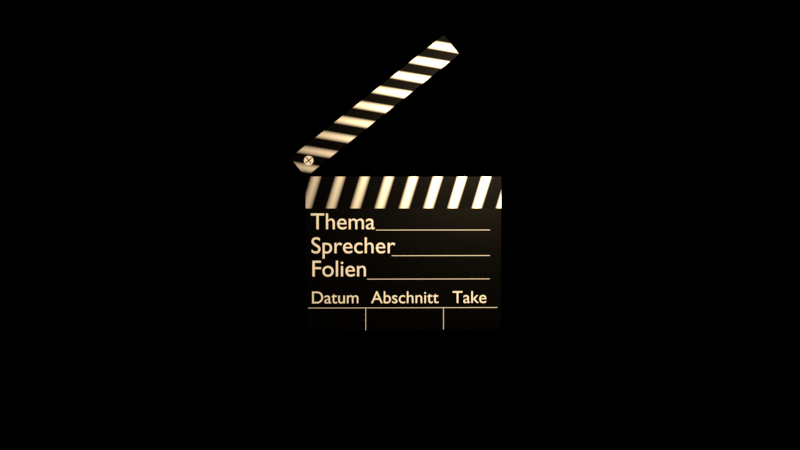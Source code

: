 # Source: klappe.blend  (saved by Blender 4.5.90; exported with 4.5.12 LTS)
import bpy
from mathutils import Matrix  # noqa: F401  (used for matrix-valued properties, if any)

bpy.ops.wm.read_factory_settings(use_empty=True)
scene = bpy.context.scene
scene.name = 'Scene'

# ---- collections
col_collection = bpy.data.collections.new('Collection'); scene.collection.children.link(col_collection)

# ---- materials (node trees are filled in below, after node groups)
mat_material_002 = bpy.data.materials.new('Material.002')
mat_material_002.alpha_threshold = 0.0
mat_material_002.roughness = 0.5
mat_material_002.line_color = (0.0, 0.0, 0.0, 1.0)
mat_material_003 = bpy.data.materials.new('Material.003')
mat_material_001 = bpy.data.materials.new('Material.001')
mat_material_001.alpha_threshold = 0.0
mat_material_001.roughness = 0.5
mat_material_001.line_color = (0.0, 0.0, 0.0, 1.0)
mat_material = bpy.data.materials.new('Material')

# ---- material node trees
mat_material_002.use_nodes = True; mat_material_002.node_tree.nodes.clear()
_N = mat_material_002.node_tree.nodes; _L = mat_material_002.node_tree.links
n0 = _N.new('ShaderNodeOutputMaterial'); n0.name = 'Material Output'; n0.location = (200, 100)
n1 = _N.new('ShaderNodeBsdfPrincipled'); n1.name = 'Principled BSDF'; n1.location = (-124, 161)
n1.inputs[1].default_value = 0.8833
n1.inputs[2].default_value = 0.4318
n1.inputs[3].default_value = 1.45
n1.inputs[25].default_value = 1.0
n2 = _N.new('ShaderNodeValToRGB'); n2.name = 'Color Ramp'; n2.location = (-513, 111)
while len(n2.color_ramp.elements) > 1: n2.color_ramp.elements.remove(n2.color_ramp.elements[-1])
n2.color_ramp.elements[0].position = 0.5455; n2.color_ramp.elements[0].color = (0.0, 0.0, 0.0, 1.0)
_e = n2.color_ramp.elements.new(1.0); _e.color = (1.0, 1.0, 1.0, 1.0)
n3 = _N.new('ShaderNodeTexWave'); n3.name = 'Wave Texture'; n3.location = (-821, 140)
n3.inputs[1].default_value = 2.6
n4 = _N.new('ShaderNodeMapping'); n4.name = 'Mapping'; n4.location = (-1089, 113)
n4.inputs[2].default_value = (0.03316, -0.2356, 0.0)
n5 = _N.new('ShaderNodeTexCoord'); n5.name = 'Texture Coordinate'; n5.location = (-1442, 165)
_L.new(n1.outputs[0], n0.inputs[0])
_L.new(n2.outputs[0], n1.inputs[0])
_L.new(n3.outputs[1], n2.inputs[0])
_L.new(n4.outputs[0], n3.inputs[0])
_L.new(n5.outputs[0], n4.inputs[0])
n0.is_active_output = True
mat_material_003.use_nodes = True; mat_material_003.node_tree.nodes.clear()
_N = mat_material_003.node_tree.nodes; _L = mat_material_003.node_tree.links
n0 = _N.new('ShaderNodeBsdfPrincipled'); n0.name = 'Principled BSDF'; n0.location = (-200, 100)
n0.inputs[0].default_value = (0.0, 0.0, 0.0, 1.0)
n0.inputs[1].default_value = 0.8583
n0.inputs[2].default_value = 0.4083
n1 = _N.new('ShaderNodeOutputMaterial'); n1.name = 'Material Output'; n1.location = (200, 100)
_L.new(n0.outputs[0], n1.inputs[0])
n1.is_active_output = True
mat_material_001.use_nodes = True; mat_material_001.node_tree.nodes.clear()
_N = mat_material_001.node_tree.nodes; _L = mat_material_001.node_tree.links
n0 = _N.new('ShaderNodeOutputMaterial'); n0.name = 'Material Output'; n0.location = (200, 100)
n1 = _N.new('ShaderNodeBsdfPrincipled'); n1.name = 'Principled BSDF'; n1.location = (-124, 161)
n1.inputs[1].default_value = 0.883
n1.inputs[2].default_value = 0.4318
n1.inputs[3].default_value = 1.45
n1.inputs[25].default_value = 1.0
n2 = _N.new('ShaderNodeValToRGB'); n2.name = 'Color Ramp'; n2.location = (-528, 108)
while len(n2.color_ramp.elements) > 1: n2.color_ramp.elements.remove(n2.color_ramp.elements[-1])
n2.color_ramp.elements[0].position = 0.4455; n2.color_ramp.elements[0].color = (0.0, 0.0, 0.0, 1.0)
_e = n2.color_ramp.elements.new(1.0); _e.color = (1.0, 1.0, 1.0, 1.0)
n3 = _N.new('ShaderNodeTexWave'); n3.name = 'Wave Texture'; n3.location = (-821, 140)
n3.inputs[1].default_value = 2.6
n4 = _N.new('ShaderNodeMapping'); n4.name = 'Mapping'; n4.location = (-1089, 113)
n4.inputs[2].default_value = (0.0, 0.1117, 0.0)
n5 = _N.new('ShaderNodeTexCoord'); n5.name = 'Texture Coordinate'; n5.location = (-1442, 165)
_L.new(n1.outputs[0], n0.inputs[0])
_L.new(n2.outputs[0], n1.inputs[0])
_L.new(n3.outputs[1], n2.inputs[0])
_L.new(n4.outputs[0], n3.inputs[0])
_L.new(n5.outputs[0], n4.inputs[0])
n0.is_active_output = True
mat_material.use_nodes = True; mat_material.node_tree.nodes.clear()
_N = mat_material.node_tree.nodes; _L = mat_material.node_tree.links
n0 = _N.new('ShaderNodeBsdfPrincipled'); n0.name = 'Principled BSDF'; n0.location = (-200, 100)
n0.inputs[2].default_value = 0.0
n1 = _N.new('ShaderNodeOutputMaterial'); n1.name = 'Material Output'; n1.location = (200, 100)
_L.new(n0.outputs[0], n1.inputs[0])
n1.is_active_output = True

# ---- world
world_world = bpy.data.worlds.new('World'); scene.world = world_world
world_world.use_nodes = True; world_world.node_tree.nodes.clear()
_N = world_world.node_tree.nodes; _L = world_world.node_tree.links
n0 = _N.new('ShaderNodeOutputWorld'); n0.name = 'World Output'; n0.location = (200, 100)
n1 = _N.new('ShaderNodeBsdfTransparent'); n1.name = 'Transparent BSDF'; n1.location = (-200, 100)
n1.inputs[0].default_value = (0.0, 0.0, 0.0, 1.0)
_L.new(n1.outputs[0], n0.inputs[0])
n0.is_active_output = True
world_world.color = (0.05088, 0.05088, 0.05088)
world_world.sun_shadow_jitter_overblur = 0.0

# ---- cameras
cam_camera = bpy.data.cameras.new('Camera')
cam_camera.clip_end = 100.0
cam_camera.ortho_scale = 7.314

# ---- lights
light_light = bpy.data.lights.new('Light', 'AREA')
light_light.color = (1.0, 0.7233, 0.4109)
light_light.use_shadow = False
light_light.exposure = -1.143
light_light.energy = 555.3
light_light.shadow_soft_size = 0.1
light_light.shape = 'RECTANGLE'
light_light.size = 0.1
light_light.size_y = 0.1

# ---- meshes
me_cylinder = bpy.data.meshes.new('Cylinder')
me_cylinder.from_pydata([(0.0, 1.0, -1.0), (0.8428, -0.08216, 0.8605), (-0.8269, -0.08216, 0.8605), (0.1123, 0.857, 0.8605), (0.0, 1.0, 1.0), (0.1123, -0.8127, 0.8605), (0.1951, 0.9808, -1.0), (0.8428, 0.1266, 0.8605), (-0.8269, 0.1266, 0.8605), (0.1951, 0.9808, 1.0), (-0.09641, 0.857, 0.8605), (0.3827, 0.9239, -1.0), (0.3827, 0.9239, 1.0), (-0.09641, -0.8127, 0.8605), (0.5556, 0.8315, -1.0), (0.5556, 0.8315, 1.0), (0.7071, 0.7071, -1.0), (0.7071, 0.7071, 1.0), (0.8315, 0.5556, -1.0), (0.8315, 0.5556, 1.0), (0.9239, 0.3827, -1.0), (0.9239, 0.3827, 1.0), (0.9808, 0.1951, -1.0), (0.9808, 0.1951, 1.0), (1.0, 0.0, -1.0), (1.0, 0.0, 1.0), (0.9808, -0.1951, -1.0), (0.9808, -0.1951, 1.0), (0.9239, -0.3827, -1.0), (0.9239, -0.3827, 1.0), (0.8315, -0.5556, -1.0), (0.8315, -0.5556, 1.0), (0.7071, -0.7071, -1.0), (0.7071, -0.7071, 1.0), (0.5556, -0.8315, -1.0), (0.5556, -0.8315, 1.0), (0.3827, -0.9239, -1.0), (0.3827, -0.9239, 1.0), (0.1951, -0.9808, -1.0), (0.1951, -0.9808, 1.0), (0.0, -1.0, -1.0), (0.0, -1.0, 1.0), (-0.1951, -0.9808, -1.0), (-0.1951, -0.9808, 1.0), (-0.3827, -0.9239, -1.0), (-0.3827, -0.9239, 1.0), (-0.5556, -0.8315, -1.0), (-0.5556, -0.8315, 1.0), (-0.7071, -0.7071, -1.0), (-0.7071, -0.7071, 1.0), (-0.8315, -0.5556, -1.0), (-0.8315, -0.5556, 1.0), (-0.9239, -0.3827, -1.0), (-0.9239, -0.3827, 1.0), (-0.9808, -0.1951, -1.0), (-0.9808, -0.1951, 1.0), (-1.0, 0.0, -1.0), (-1.0, 0.0, 1.0), (-0.9808, 0.1951, -1.0), (-0.9808, 0.1951, 1.0), (-0.9239, 0.3827, -1.0), (-0.9239, 0.3827, 1.0), (-0.8315, 0.5556, -1.0), (-0.8315, 0.5556, 1.0), (-0.7071, 0.7071, -1.0), (-0.7071, 0.7071, 1.0), (-0.5556, 0.8315, -1.0), (-0.5556, 0.8315, 1.0), (-0.3827, 0.9239, -1.0), (-0.3827, 0.9239, 1.0), (-0.1951, 0.9808, -1.0), (-0.1951, 0.9808, 1.0), (-0.09641, 0.857, 1.0), (0.1123, 0.857, 1.0), (-0.09641, -0.8127, 1.0), (0.1123, -0.8127, 1.0), (-0.09641, -0.08216, 1.0), (-0.09641, 0.1266, 1.0), (-0.8269, -0.08216, 1.0), (-0.8269, 0.1266, 1.0), (0.1123, -0.08216, 1.0), (0.1123, 0.1266, 1.0), (0.8428, 0.1266, 1.0), (0.8428, -0.08216, 1.0), (0.1123, 0.009151, 0.8605), (0.1123, -0.08216, 0.8605), (0.1123, 0.1266, 0.8605), (-0.09641, -0.08216, 0.8605), (-0.09641, 0.1266, 0.8605), (-0.005102, -0.08216, 0.8605), (0.007942, 0.0222, 0.8605)], [], [(0, 4, 9, 6), (6, 9, 12, 11), (11, 12, 15, 14), (14, 15, 17, 16), (16, 17, 19, 18), (18, 19, 21, 20), (20, 21, 23, 22), (22, 23, 25, 24), (24, 25, 27, 26), (26, 27, 29, 28), (28, 29, 31, 30), (30, 31, 33, 32), (32, 33, 35, 34), (34, 35, 37, 36), (36, 37, 39, 38), (38, 39, 41, 40), (40, 41, 43, 42), (42, 43, 45, 44), (44, 45, 47, 46), (46, 47, 49, 48), (48, 49, 51, 50), (50, 51, 53, 52), (52, 53, 55, 54), (54, 55, 57, 56), (56, 57, 59, 58), (58, 59, 61, 60), (60, 61, 63, 62), (62, 63, 65, 64), (64, 65, 67, 66), (66, 67, 69, 68), (12, 9, 4, 71, 69, 67, 65, 63, 61, 59, 57, 55, 53, 51, 49, 47, 45, 43, 41, 39, 37, 75, 74, 76, 78, 79, 77, 72, 73), (37, 35, 33, 31, 29, 27, 25, 23, 21, 19, 17, 15, 12, 73, 81, 82, 83, 80, 75), (68, 69, 71, 70), (70, 71, 4, 0), (68, 70, 0, 6, 11, 14, 16, 18, 20, 22, 24, 26, 28, 30, 32, 34, 36, 38, 40, 42, 44, 46, 48, 50, 52, 54, 56, 58, 60, 62, 64, 66), (5, 75, 80, 85), (73, 3, 86, 81), (10, 72, 77, 88), (74, 13, 87, 76), (87, 13, 5, 85, 89), (86, 3, 10, 88), (85, 84, 90, 89), (84, 86, 88, 87, 89, 90), (72, 10, 3, 73), (5, 13, 74, 75), (76, 87, 2, 78), (1, 85, 80, 83), (7, 82, 81, 86), (79, 8, 88, 77), (84, 85, 1, 7, 86), (88, 8, 2, 87), (7, 1, 83, 82), (78, 2, 8, 79)])
me_cylinder.polygons.foreach_set('use_smooth', [True] * 53)
_k = set([(0, 6), (0, 70), (1, 7), (1, 83), (1, 85), (2, 8), (2, 78), (2, 87), (3, 10), (3, 73), (3, 86), (4, 9), (4, 71), (5, 13), (5, 75), (5, 85), (6, 11), (7, 82), (7, 86), (8, 79), (8, 88), (9, 12), (10, 72), (10, 88), (11, 14), (12, 15), (13, 74), (13, 87), (14, 16), (15, 17), (16, 18), (17, 19), (18, 20), (19, 21), (20, 22), (21, 23), (22, 24), (23, 25), (24, 26), (25, 27), (26, 28), (27, 29), (28, 30), (29, 31), (30, 32), (31, 33), (32, 34), (33, 35), (34, 36), (35, 37), (36, 38), (37, 39), (38, 40), (39, 41), (40, 42), (41, 43), (42, 44), (43, 45), (44, 46), (45, 47), (46, 48), (47, 49), (48, 50), (49, 51), (50, 52), (51, 53), (52, 54), (53, 55), (54, 56), (55, 57), (56, 58), (57, 59), (58, 60), (59, 61), (60, 62), (61, 63), (62, 64), (63, 65), (64, 66), (65, 67), (66, 68), (67, 69), (68, 70), (69, 71), (72, 73), (72, 77), (73, 81), (74, 75), (74, 76), (75, 80), (76, 78), (76, 87), (77, 79), (77, 88), (78, 79), (80, 83), (80, 85), (81, 82), (81, 86), (82, 83)])
me_cylinder.attributes.new('sharp_edge', 'BOOLEAN', 'EDGE').data.foreach_set('value', [ (min(e.vertices), max(e.vertices)) in _k for e in me_cylinder.edges])
_uv = me_cylinder.uv_layers.new(name='UVMap')
_uv.uv.foreach_set('vector', [1.0, 0.5, 1.0, 1.0, 0.9688, 1.0, 0.9688, 0.5, 0.9688, 0.5, 0.9688, 1.0, 0.9375, 1.0, 0.9375, 0.5, 0.9375, 0.5, 0.9375, 1.0, 0.9062, 1.0, 0.9062, 0.5, 0.9062, 0.5, 0.9062, 1.0, 0.875, 1.0, 0.875, 0.5, 0.875, 0.5, 0.875, 1.0, 0.8438, 1.0, 0.8438, 0.5, 0.8438, 0.5, 0.8438, 1.0, 0.8125, 1.0, 0.8125, 0.5, 0.8125, 0.5, 0.8125, 1.0, 0.7812, 1.0, 0.7812, 0.5, 0.7812, 0.5, 0.7812, 1.0, 0.75, 1.0, 0.75, 0.5, 0.75, 0.5, 0.75, 1.0, 0.7188, 1.0, 0.7188, 0.5, 0.7188, 0.5, 0.7188, 1.0, 0.6875, 1.0, 0.6875, 0.5, 0.6875, 0.5, 0.6875, 1.0, 0.6562, 1.0, 0.6562, 0.5, 0.6562, 0.5, 0.6562, 1.0, 0.625, 1.0, 0.625, 0.5, 0.625, 0.5, 0.625, 1.0, 0.5938, 1.0, 0.5938, 0.5, 0.5938, 0.5, 0.5938, 1.0, 0.5625, 1.0, 0.5625, 0.5, 0.5625, 0.5, 0.5625, 1.0, 0.5312, 1.0, 0.5312, 0.5, 0.5312, 0.5, 0.5312, 1.0, 0.5, 1.0, 0.5, 0.5, 0.5, 0.5, 0.5, 1.0, 0.4688, 1.0, 0.4688, 0.5, 0.4688, 0.5, 0.4688, 1.0, 0.4375, 1.0, 0.4375, 0.5, 0.4375, 0.5, 0.4375, 1.0, 0.4062, 1.0, 0.4062, 0.5, 0.4062, 0.5, 0.4062, 1.0, 0.375, 1.0, 0.375, 0.5, 0.375, 0.5, 0.375, 1.0, 0.3438, 1.0, 0.3438, 0.5, 0.3438, 0.5, 0.3438, 1.0, 0.3125, 1.0, 0.3125, 0.5, 0.3125, 0.5, 0.3125, 1.0, 0.2812, 1.0, 0.2812, 0.5, 0.2812, 0.5, 0.2812, 1.0, 0.25, 1.0, 0.25, 0.5, 0.25, 0.5, 0.25, 1.0, 0.2188, 1.0, 0.2188, 0.5, 0.2188, 0.5, 0.2188, 1.0, 0.1875, 1.0, 0.1875, 0.5, 0.1875, 0.5, 0.1875, 1.0, 0.1562, 1.0, 0.1562, 0.5, 0.1562, 0.5, 0.1562, 1.0, 0.125, 1.0, 0.125, 0.5, 0.125, 0.5, 0.125, 1.0, 0.09375, 1.0, 0.09375, 0.5, 0.09375, 0.5, 0.09375, 1.0, 0.0625, 1.0, 0.0625, 0.5, 0.3418, 0.4717, 0.2968, 0.4854, 0.25, 0.49, 0.2032, 0.4854, 0.1582, 0.4717, 0.1167, 0.4496, 0.08029, 0.4197, 0.05045, 0.3833, 0.02827, 0.3418, 0.01461, 0.2968, 0.01, 0.25, 0.01461, 0.2032, 0.02827, 0.1582, 0.05045, 0.1167, 0.08029, 0.08029, 0.1167, 0.05045, 0.1582, 0.02827, 0.2032, 0.01461, 0.25, 0.01, 0.2968, 0.01461, 0.3418, 0.02827, 0.277, 0.05496, 0.2269, 0.05496, 0.2269, 0.2303, 0.05154, 0.2303, 0.05154, 0.2804, 0.2269, 0.2804, 0.2269, 0.4557, 0.277, 0.4557, 0.3418, 0.02827, 0.3833, 0.05045, 0.4197, 0.08029, 0.4496, 0.1167, 0.4717, 0.1582, 0.4854, 0.2032, 0.49, 0.25, 0.4854, 0.2968, 0.4717, 0.3418, 0.4496, 0.3833, 0.4197, 0.4197, 0.3833, 0.4496, 0.3418, 0.4717, 0.277, 0.4557, 0.277, 0.2804, 0.4523, 0.2804, 0.4523, 0.2303, 0.277, 0.2303, 0.277, 0.05496, 0.0625, 0.5, 0.0625, 1.0, 0.03125, 1.0, 0.03125, 0.5, 0.03125, 0.5, 0.03125, 1.0, 0.0, 1.0, 0.0, 0.5, 0.6582, 0.4717, 0.7032, 0.4854, 0.75, 0.49, 0.7968, 0.4854, 0.8418, 0.4717, 0.8833, 0.4496, 0.9197, 0.4197, 0.9496, 0.3833, 0.9717, 0.3418, 0.9854, 0.2968, 0.99, 0.25, 0.9854, 0.2032, 0.9717, 0.1582, 0.9496, 0.1167, 0.9197, 0.08029, 0.8833, 0.05045, 0.8418, 0.02827, 0.7968, 0.01461, 0.75, 0.01, 0.7032, 0.01461, 0.6582, 0.02827, 0.6167, 0.05045, 0.5803, 0.08029, 0.5504, 0.1167, 0.5283, 0.1582, 0.5146, 0.2032, 0.51, 0.25, 0.5146, 0.2968, 0.5283, 0.3418, 0.5504, 0.3833, 0.5803, 0.4197, 0.6167, 0.4496, 0.625, 0.0, 0.625, 0.04821, 0.5156, 0.04821, 0.5156, 0.0, 0.375, 0.04821, 0.375, 0.0, 0.4844, 0.0, 0.4844, 0.04821, 0.375, 0.75, 0.375, 0.7018, 0.4844, 0.7018, 0.4844, 0.75, 0.625, 0.7018, 0.625, 0.75, 0.5156, 0.75, 0.5156, 0.7018, 0.375, 0.75, 0.375, 0.75, 0.375, 1.0, 0.375, 1.0, 0.375, 0.8594, 0.375, 1.0, 0.375, 1.0, 0.375, 0.75, 0.375, 0.75, 0.375, 1.0, 0.375, 1.0, 0.375, 0.875, 0.375, 0.8594, 0.375, 1.0, 0.375, 1.0, 0.375, 0.75, 0.375, 0.75, 0.375, 0.8594, 0.375, 0.875, 0.375, 0.5, 0.375, 0.5, 0.125, 0.75, 0.125, 0.75, 0.875, 0.5, 0.625, 0.75, 0.625, 0.75, 0.875, 0.5, 0.375, 0.04821, 0.375, 0.0, 0.375, 0.0, 0.375, 0.04821, 0.375, 0.0, 0.375, 0.0, 0.375, 0.04821, 0.375, 0.04821, 0.375, 0.75, 0.375, 0.7018, 0.375, 0.7018, 0.375, 0.75, 0.375, 0.7018, 0.375, 0.75, 0.375, 0.75, 0.375, 0.7018, 0.4844, 0.75, 0.4844, 0.75, 0.375, 1.0, 0.375, 1.0, 0.4844, 0.75, 0.5156, 0.75, 0.625, 0.75, 0.625, 0.75, 0.5156, 0.75, 0.375, 0.5, 0.125, 0.75, 0.125, 0.75, 0.375, 0.5, 0.875, 0.5, 0.875, 0.5, 0.625, 0.75, 0.625, 0.75])
me_cylinder.update()
me_cube = bpy.data.meshes.new('Cube')
me_cube.from_pydata([(1.0, 1.0, 0.3512), (1.0, 1.0, -2.137), (1.0, -1.0, 0.3512), (1.0, -1.0, -2.137), (-1.0, 1.0, 0.3512), (-1.0, 1.0, -2.137), (-1.0, -1.0, 0.3512), (-1.0, -1.0, -2.137), (1.0, 1.0, 1.0), (1.0, -1.0, 1.0), (-1.0, 1.0, 1.0), (-1.0, -1.0, 1.0)], [], [(0, 4, 10, 8), (3, 2, 6, 7), (7, 6, 4, 5), (5, 1, 3, 7), (1, 0, 2, 3), (5, 4, 0, 1), (8, 10, 11, 9), (6, 2, 9, 11), (4, 6, 11, 10), (2, 0, 8, 9)])
me_cube.polygons.foreach_set('material_index', [0, 1, 1, 1, 1, 1, 0, 0, 0, 0])
_uv = me_cube.uv_layers.new(name='UVMap')
_uv.uv.foreach_set('vector', [0.625, 0.5, 0.625, 0.25, 0.625, 0.25, 0.625, 0.5, 0.375, 0.75, 0.625, 0.75, 0.625, 1.0, 0.375, 1.0, 0.375, 0.0, 0.625, 0.0, 0.625, 0.25, 0.375, 0.25, 0.125, 0.5, 0.375, 0.5, 0.375, 0.75, 0.125, 0.75, 0.375, 0.5, 0.625, 0.5, 0.625, 0.75, 0.375, 0.75, 0.375, 0.25, 0.625, 0.25, 0.625, 0.5, 0.375, 0.5, 0.625, 0.5, 0.875, 0.5, 0.875, 0.75, 0.625, 0.75, 0.625, 1.0, 0.625, 0.75, 0.625, 0.75, 0.625, 1.0, 0.625, 0.25, 0.625, 0.0, 0.625, 0.0, 0.625, 0.25, 0.625, 0.75, 0.625, 0.5, 0.625, 0.5, 0.625, 0.75])
me_cube.materials.append(mat_material_002)
me_cube.materials.append(mat_material_003)
me_cube.use_mirror_vertex_groups = False
me_cube.update()
me_cube_001 = bpy.data.meshes.new('Cube.001')
me_cube_001.from_pydata([(1.995, 2.006, 2.003), (1.995, 2.006, 0.003417), (1.995, 0.006208, 2.003), (1.995, 0.006208, 0.003417), (-0.005071, 2.006, 2.003), (-0.005071, 2.006, 0.003417), (-0.005071, 0.006208, 2.003), (-0.005071, 0.006208, 0.003417)], [], [(0, 4, 6, 2), (3, 2, 6, 7), (7, 6, 4, 5), (5, 1, 3, 7), (1, 0, 2, 3), (5, 4, 0, 1)])
_uv = me_cube_001.uv_layers.new(name='UVMap')
_uv.uv.foreach_set('vector', [0.625, 0.5, 0.875, 0.5, 0.875, 0.75, 0.625, 0.75, 0.375, 0.75, 0.625, 0.75, 0.625, 1.0, 0.375, 1.0, 0.375, 0.0, 0.625, 0.0, 0.625, 0.25, 0.375, 0.25, 0.125, 0.5, 0.375, 0.5, 0.375, 0.75, 0.125, 0.75, 0.375, 0.5, 0.625, 0.5, 0.625, 0.75, 0.375, 0.75, 0.375, 0.25, 0.625, 0.25, 0.625, 0.5, 0.375, 0.5])
me_cube_001.materials.append(mat_material_001)
me_cube_001.use_mirror_vertex_groups = False
me_cube_001.update()
me_plane = bpy.data.meshes.new('Plane')
me_plane.from_pydata([(-1.0, -1.201, 1.104e-08), (1.0, -1.201, 1.104e-08), (-1.0, 1.192, -1.059e-08), (1.0, 1.192, -1.059e-08)], [], [(0, 1, 3, 2)])
_uv = me_plane.uv_layers.new(name='UVMap')
_uv.uv.foreach_set('vector', [0.0, 0.0, 1.0, 0.0, 1.0, 1.0, 0.0, 1.0])
me_plane.update()
me_plane_001 = bpy.data.meshes.new('Plane.001')
me_plane_001.from_pydata([(-1.0, -0.8717, -7.059e-09), (1.0, -0.8717, -7.059e-09), (-1.0, 1.192, -1.059e-08), (1.0, 1.192, -1.059e-08)], [], [(0, 1, 3, 2)])
_uv = me_plane_001.uv_layers.new(name='UVMap')
_uv.uv.foreach_set('vector', [0.0, 0.0, 1.0, 0.0, 1.0, 1.0, 0.0, 1.0])
me_plane_001.update()
me_plane_002 = bpy.data.meshes.new('Plane.002')
me_plane_002.from_pydata([(-1.0, -1.389, 2.141e-08), (1.0, -1.389, 2.141e-08), (-1.0, 1.192, -1.059e-08), (1.0, 1.192, -1.059e-08), (-1.0, -1.389, 2.141e-08), (1.0, -1.389, 2.141e-08)], [(5, 4)], [(0, 1, 3, 2)])
_uv = me_plane_002.uv_layers.new(name='UVMap')
_uv.uv.foreach_set('vector', [0.0, 0.0, 1.0, 0.0, 1.0, 1.0, 0.0, 1.0])
me_plane_002.update()
me_plane_003 = bpy.data.meshes.new('Plane.003')
me_plane_003.from_pydata([(-1.0, -2.622, 8.925e-08), (1.0, -2.622, 8.925e-08), (-1.0, 1.356, -1.957e-08), (1.0, 1.356, -1.957e-08), (-1.0, -2.622, 8.925e-08), (1.0, -2.622, 8.925e-08)], [(5, 4)], [(0, 1, 3, 2)])
_uv = me_plane_003.uv_layers.new(name='UVMap')
_uv.uv.foreach_set('vector', [0.0, 0.0, 1.0, 0.0, 1.0, 1.0, 0.0, 1.0])
me_plane_003.update()
me_plane_004 = bpy.data.meshes.new('Plane.004')
me_plane_004.from_pydata([(-1.0, -0.00143, -5.495e-08), (1.0, -0.00143, -5.495e-08), (-1.0, 0.4702, 2.915e-08), (1.0, 0.4702, 2.915e-08), (-1.0, -0.00143, -5.495e-08), (1.0, -0.00143, -5.495e-08)], [(5, 4)], [(0, 1, 3, 2)])
_uv = me_plane_004.uv_layers.new(name='UVMap')
_uv.uv.foreach_set('vector', [0.0, 0.0, 1.0, 0.0, 1.0, 1.0, 0.0, 1.0])
me_plane_004.update()
me_plane_005 = bpy.data.meshes.new('Plane.005')
me_plane_005.from_pydata([(-1.0, -0.0008495, -5.498e-08), (1.0, -0.0008495, -5.498e-08), (-1.0, 0.4613, 2.965e-08), (1.0, 0.4613, 2.965e-08)], [], [(0, 1, 3, 2)])
_uv = me_plane_005.uv_layers.new(name='UVMap')
_uv.uv.foreach_set('vector', [0.0, 0.0, 1.0, 0.0, 1.0, 1.0, 0.0, 1.0])
me_plane_005.update()

# ---- curves / text
txt_thema = bpy.data.curves.new('Thema', 'FONT')
txt_thema.dimensions = '2D'
txt_thema.body = 'Thema'
txt_thema.materials.append(mat_material)
txt_sprecher = bpy.data.curves.new('Sprecher', 'FONT')
txt_sprecher.dimensions = '2D'
txt_sprecher.body = 'Sprecher'
txt_folie = bpy.data.curves.new('Folie', 'FONT')
txt_folie.dimensions = '2D'
txt_folie.body = 'Folien'
txt_datum = bpy.data.curves.new('Datum', 'FONT')
txt_datum.dimensions = '2D'
txt_datum.body = 'Datum'
txt_abschnitt = bpy.data.curves.new('Abschnitt', 'FONT')
txt_abschnitt.dimensions = '2D'
txt_abschnitt.body = 'Abschnitt'
txt_take = bpy.data.curves.new('Take', 'FONT')
txt_take.dimensions = '2D'
txt_take.body = 'Take\n'

# ---- objects
ob_cylinder = bpy.data.objects.new('Cylinder', me_cylinder)
ob_cube = bpy.data.objects.new('Cube', me_cube)
ob_light = bpy.data.objects.new('Light', light_light)
ob_camera = bpy.data.objects.new('Camera', cam_camera)
ob_cube_001 = bpy.data.objects.new('Cube.001', me_cube_001)
ob_thema = bpy.data.objects.new('Thema', txt_thema)
ob_thema_001 = bpy.data.objects.new('Thema.001', txt_sprecher)
ob_thema_002 = bpy.data.objects.new('Thema.002', txt_folie)
ob_thema_003 = bpy.data.objects.new('Thema.003', txt_datum)
ob_thema_004 = bpy.data.objects.new('Thema.004', txt_abschnitt)
ob_thema_005 = bpy.data.objects.new('Thema.005', txt_take)
ob_plane = bpy.data.objects.new('Plane', me_plane)
ob_plane_001 = bpy.data.objects.new('Plane.001', me_plane_001)
ob_plane_002 = bpy.data.objects.new('Plane.002', me_plane_002)
ob_plane_003 = bpy.data.objects.new('Plane.003', me_plane_003)
ob_plane_004 = bpy.data.objects.new('Plane.004', me_plane_004)
ob_plane_005 = bpy.data.objects.new('Plane.005', me_plane_005)

# ---- transforms, parenting, visibility, modifiers, constraints
ob_cylinder.parent = ob_cube_001
ob_cylinder.matrix_parent_inverse = Matrix(((1.0, -0.0, 0.0, 0.9949), (-0.0, 16.67, -0.0, 2.0), (-0.0, 0.0, 8.0, -3.996), (-0.0, 0.0, -0.0, 1.0)))
ob_cylinder.location = (-0.8717, -0.07639, 0.6106)
ob_cylinder.rotation_euler = (1.571, -0.0, 0.0)
ob_cylinder.scale = (0.04791, 0.04791, 0.04791)
ob_cube.location = (0.0, 0.0, 0.0)
ob_cube.scale = (1.0, 0.12, 0.5)
ob_cube.lock_rotations_4d = False
ob_cube.empty_display_type = 'ARROWS'
ob_cube.lineart.crease_threshold = 0.0
ob_light.location = (1.125, -2.978, 1.41)
ob_light.rotation_euler = (0.2725, -0.7474, 1.317)
ob_light.lock_rotations_4d = False
ob_light.empty_display_type = 'ARROWS'
ob_light.color = (0.0, 0.0, 0.0, 0.0)
ob_light.lineart.crease_threshold = 0.0
ob_camera.location = (-0.355, -11.47, 0.48)
ob_camera.rotation_euler = (1.529, 2.176e-07, -0.02793)
ob_camera.scale = (0.8664, 0.4332, 0.7884)
ob_camera.lock_rotations_4d = False
ob_camera.empty_display_type = 'ARROWS'
ob_camera.color = (0.0, 0.0, 0.0, 0.0)
ob_camera.display_type = 'WIRE'
ob_camera.lineart.crease_threshold = 0.0
ob_cube_001.location = (-0.9949, -0.12, 0.4994)
ob_cube_001.rotation_euler = (0.0, -0.6738, 0.0)
ob_cube_001.scale = (1.0, 0.06, 0.125)
ob_cube_001.lock_rotations_4d = False
ob_cube_001.empty_display_type = 'ARROWS'
ob_cube_001.lineart.crease_threshold = 0.0
_c = ob_cube_001.constraints.new('PIVOT'); _c.name = 'Pivot'
ob_thema.location = (-0.9482, -0.1786, -0.03479)
ob_thema.rotation_euler = (1.571, -0.0, 0.0)
ob_thema.scale = (0.2359, 0.2359, 0.2359)
ob_thema_001.location = (-0.9482, -0.1786, -0.2793)
ob_thema_001.rotation_euler = (1.571, -0.0, 0.0)
ob_thema_001.scale = (0.2359, 0.2359, 0.2359)
ob_thema_002.location = (-0.9482, -0.1786, -0.5157)
ob_thema_002.rotation_euler = (1.571, -0.0, 0.0)
ob_thema_002.scale = (0.2359, 0.2359, 0.2359)
ob_thema_003.location = (-0.9482, -0.1786, -0.7908)
ob_thema_003.rotation_euler = (1.571, -0.0, 0.0)
ob_thema_003.scale = (0.178, 0.178, 0.178)
ob_thema_004.location = (-0.3345, -0.1786, -0.7908)
ob_thema_004.rotation_euler = (1.571, -0.0, 0.0)
ob_thema_004.scale = (0.178, 0.178, 0.178)
ob_thema_005.location = (0.495, -0.1786, -0.7908)
ob_thema_005.rotation_euler = (1.571, -0.0, 0.0)
ob_thema_005.scale = (0.178, 0.178, 0.178)
ob_plane.location = (0.2998, -0.1704, -0.04431)
ob_plane.rotation_euler = (1.571, 1.571, 0.0)
ob_plane.scale = (0.0027, 0.4863, 0.3863)
ob_plane_001.location = (0.2998, -0.1704, -0.306)
ob_plane_001.rotation_euler = (1.571, 1.571, 0.0)
ob_plane_001.scale = (0.0027, 0.4863, 0.3863)
ob_plane_002.location = (0.2998, -0.1704, -0.545)
ob_plane_002.rotation_euler = (1.571, 1.571, 0.0)
ob_plane_002.scale = (0.0027, 0.4863, 0.3863)
ob_plane_003.location = (0.2998, -0.1704, -0.839)
ob_plane_003.rotation_euler = (1.571, 1.571, 0.0)
ob_plane_003.scale = (0.0027, 0.4863, 0.3863)
ob_plane_004.location = (-0.3892, -0.1704, -0.839)
ob_plane_004.rotation_euler = (1.571, 3.142, -0.0)
ob_plane_004.scale = (0.0027, 0.4863, 0.3863)
ob_plane_005.location = (0.4057, -0.1704, -0.839)
ob_plane_005.rotation_euler = (1.571, 3.142, -0.0)
ob_plane_005.scale = (0.0027, 0.4863, 0.3863)

# ---- collection membership
scene.collection.objects.link(ob_cylinder)
col_collection.objects.link(ob_cube)
col_collection.objects.link(ob_light)
col_collection.objects.link(ob_camera)
col_collection.objects.link(ob_cube_001)
col_collection.objects.link(ob_thema)
col_collection.objects.link(ob_thema_001)
col_collection.objects.link(ob_thema_002)
col_collection.objects.link(ob_thema_003)
col_collection.objects.link(ob_thema_004)
col_collection.objects.link(ob_thema_005)
col_collection.objects.link(ob_plane)
col_collection.objects.link(ob_plane_001)
col_collection.objects.link(ob_plane_002)
col_collection.objects.link(ob_plane_003)
col_collection.objects.link(ob_plane_004)
col_collection.objects.link(ob_plane_005)

# ---- scene / render settings (as saved in the file)
scene.camera = ob_camera
scene.frame_start = 1; scene.frame_end = 30; scene.frame_set(1)
scene.render.engine = 'CYCLES'
scene.render.image_settings.file_format = 'FFMPEG'
scene.render.image_settings.color_mode = 'RGB'
scene.render.fps = 30
scene.view_settings.view_transform = 'Standard'
bpy.context.view_layer.update()
